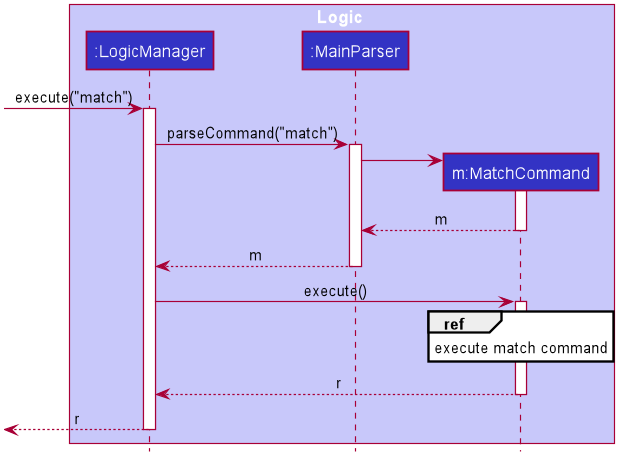

The diagram above was rendered by PlantUML. Its source (embedded in the PNG):
@startuml








skinparam BackgroundColor #FFFFFFF

skinparam Shadowing false

skinparam classAttributeIconSize 0

skinparam Class {
    FontColor #FFFFFF
    BorderThickness 1
    BorderColor #FFFFFF
    StereotypeFontColor #FFFFFF
    FontName Arial
}

skinparam Actor {
    BorderColor #000000
    Color #000000
    FontName Arial
}

skinparam Sequence {
    MessageAlign center
    BoxFontSize 15
    BoxPadding 0
    BoxFontColor #FFFFFF
    FontName Arial
}

skinparam Participant {
    FontColor #FFFFFFF
    Padding 20
}

skinparam MinClassWidth 50
skinparam ParticipantPadding 10
skinparam Shadowing false
skinparam DefaultTextAlignment center
skinparam packageStyle Rectangle

hide footbox
hide circle

box Logic #C8C8FA
participant ":LogicManager" as LogicManager #3333C4
participant ":MainParser" as MainParser #3333C4
participant "m:MatchCommand" as MatchCommand #3333C4
end box

autoactivate on

[-> LogicManager : execute("match")

LogicManager -> MainParser : parseCommand("match")

create MatchCommand
MainParser -> MatchCommand

MatchCommand --> MainParser : m

MainParser --> LogicManager : m

LogicManager -> MatchCommand : execute()

ref over MatchCommand : execute match command

MatchCommand --> LogicManager : r

[<--LogicManager : r
@enduml